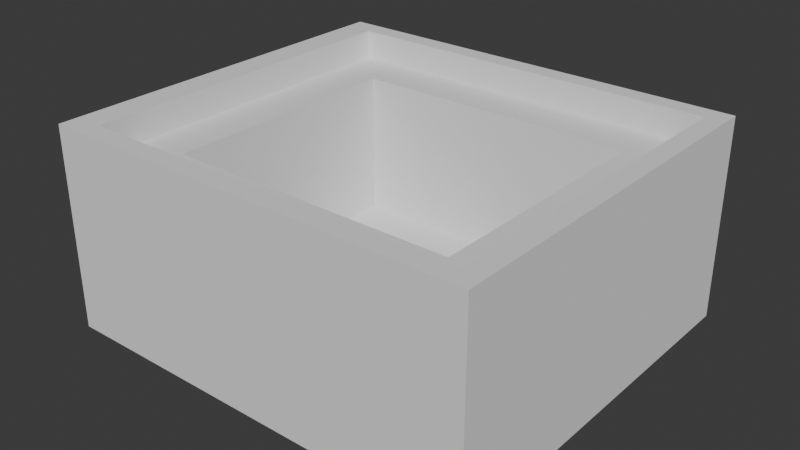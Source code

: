 # Source: Reset_Cover.blend  (saved by Blender 4.1.23; exported with 4.5.12 LTS)
import bpy
from mathutils import Matrix  # noqa: F401  (used for matrix-valued properties, if any)

bpy.ops.wm.read_factory_settings(use_empty=True)
scene = bpy.context.scene
scene.name = 'Scene'

# ---- world
world_world = bpy.data.worlds.new('World'); scene.world = world_world
world_world.use_nodes = True; world_world.node_tree.nodes.clear()
_N = world_world.node_tree.nodes; _L = world_world.node_tree.links
n0 = _N.new('ShaderNodeOutputWorld'); n0.name = 'World Output'; n0.location = (300, 300)
n1 = _N.new('ShaderNodeBackground'); n1.name = 'Background'; n1.location = (10, 300)
n1.inputs[0].default_value = (0.05088, 0.05088, 0.05088, 1.0)
_L.new(n1.outputs[0], n0.inputs[0])
n0.is_active_output = True
world_world.color = (0.05088, 0.05088, 0.05088)
world_world.use_sun_shadow = False
world_world.sun_shadow_jitter_overblur = 0.0

# ---- meshes
me_cube_059 = bpy.data.meshes.new('Cube.059')
me_cube_059.from_pydata([(0.0, 4.0, -6.357e-08), (0.0, 4.0, 0.3), (4.5, 4.0, 1.367e-06), (4.5, 4.0, 0.3), (0.0, 1.042e-14, -2.384e-07), (0.0, 5.59e-06, 0.3), (4.5, 3.04e-06, 1.192e-06), (4.5, 8.63e-06, 0.3), (0.3, 4.0, 0.3), (0.8, 4.0, 0.3), (3.8, 4.0, 0.3), (4.3, 4.0, 0.3), (4.5, 3.8, 0.3), (4.5, 3.3, 0.3), (4.5, 0.7, 0.3), (4.5, 0.2, 0.3), (4.3, 8.034e-06, 0.3), (3.8, 7.437e-06, 0.3), (0.8, 6.782e-06, 0.3), (0.3, 6.186e-06, 0.3), (0.0, 0.2, 0.3), (0.0, 0.7, 0.3), (0.0, 3.3, 0.3), (0.0, 3.8, 0.3), (3.8, 0.7, 0.3), (0.8, 0.7, 0.3), (3.8, 3.3, 0.3), (0.8, 3.3, 0.3), (4.3, 4.0, 1.8), (4.5, 4.0, 1.8), (4.5, 0.2, 1.8), (4.5, 8.564e-06, 1.8), (0.3, 6.12e-06, 1.8), (-1.669e-06, 5.524e-06, 1.8), (-1.669e-06, 3.8, 1.8), (-1.669e-06, 4.0, 1.8), (0.3, 4.0, 1.8), (0.8, 4.0, 1.8), (3.8, 4.0, 1.8), (4.5, 3.8, 1.8), (4.5, 3.3, 1.8), (4.5, 0.7, 1.8), (4.3, 7.968e-06, 1.8), (3.8, 7.372e-06, 1.8), (0.8, 6.716e-06, 1.8), (-1.669e-06, 0.2, 1.8), (-1.669e-06, 0.7, 1.8), (-1.669e-06, 3.3, 1.8), (0.3, 0.2, 1.8), (4.3, 0.2, 1.8), (3.8, 0.2, 1.8), (0.8, 0.2, 1.8), (0.3, 0.7, 1.8), (4.3, 0.7, 1.8), (3.8, 0.7, 1.8), (0.8, 0.7, 1.8), (0.3, 3.3, 1.8), (4.3, 3.3, 1.8), (3.8, 3.3, 1.8), (0.8, 3.3, 1.8), (0.3, 3.8, 1.8), (4.3, 3.8, 1.8), (3.8, 3.8, 1.8), (0.8, 3.8, 1.8), (4.3, 4.0, 2.1), (4.5, 4.0, 2.1), (4.5, 0.2, 2.1), (4.5, 8.551e-06, 2.1), (0.3, 6.107e-06, 2.1), (-1.907e-06, 5.511e-06, 2.1), (-1.907e-06, 3.8, 2.1), (-1.907e-06, 4.0, 2.1), (0.3, 4.0, 2.1), (0.8, 4.0, 2.1), (3.8, 4.0, 2.1), (4.5, 3.8, 2.1), (4.5, 3.3, 2.1), (4.5, 0.7, 2.1), (4.3, 7.955e-06, 2.1), (3.8, 7.359e-06, 2.1), (0.8, 6.703e-06, 2.1), (-1.907e-06, 0.2, 2.1), (-1.907e-06, 0.7, 2.1), (-1.907e-06, 3.3, 2.1), (0.3, 0.2, 2.1), (4.3, 0.2, 2.1), (3.8, 0.2, 2.1), (0.8, 0.2, 2.1), (0.3, 0.7, 2.1), (4.3, 0.7, 2.1), (0.3, 3.3, 2.1), (4.3, 3.3, 2.1), (0.3, 3.8, 2.1), (4.3, 3.8, 2.1), (3.8, 3.8, 2.1), (0.8, 3.8, 2.1)], [], [(0, 1, 8, 9, 10, 11, 3, 2), (2, 3, 12, 13, 14, 15, 7, 6), (6, 7, 16, 17, 18, 19, 5, 4), (4, 5, 20, 21, 22, 23, 1, 0), (2, 6, 4, 0), (9, 8, 36, 37), (16, 7, 31, 42), (26, 24, 54, 58), (7, 15, 30, 31), (23, 22, 47, 34), (8, 1, 35, 36), (15, 14, 41, 30), (27, 26, 58, 59), (22, 21, 46, 47), (1, 23, 34, 35), (14, 13, 40, 41), (21, 20, 45, 46), (13, 12, 39, 40), (3, 11, 28, 29), (20, 5, 33, 45), (24, 26, 27, 25), (12, 3, 29, 39), (19, 18, 44, 32), (5, 19, 32, 33), (11, 10, 38, 28), (18, 17, 43, 44), (10, 9, 37, 38), (24, 25, 55, 54), (17, 16, 42, 43), (25, 27, 59, 55), (30, 41, 77, 66), (52, 56, 90, 88), (51, 48, 84, 87), (62, 61, 93, 94), (41, 40, 76, 77), (50, 51, 87, 86), (40, 39, 75, 76), (49, 50, 86, 85), (39, 29, 65, 75), (57, 53, 89, 91), (49, 53, 54, 50), (50, 54, 55, 51), (51, 55, 52, 48), (28, 38, 74, 64), (53, 57, 58, 54), (55, 59, 56, 52), (48, 52, 88, 84), (57, 61, 62, 58), (58, 62, 63, 59), (59, 63, 60, 56), (38, 37, 73, 74), (34, 47, 83, 70), (37, 36, 72, 73), (47, 46, 82, 83), (92, 72, 71, 70), (68, 84, 81, 69), (84, 88, 82, 81), (88, 90, 83, 82), (90, 92, 70, 83), (67, 66, 85, 78), (78, 85, 86, 79), (79, 86, 87, 80), (80, 87, 84, 68), (66, 77, 89, 85), (77, 76, 91, 89), (76, 75, 93, 91), (75, 65, 64, 93), (93, 64, 74, 94), (94, 74, 73, 95), (95, 73, 72, 92), (63, 62, 94, 95), (61, 57, 91, 93), (42, 31, 67, 78), (60, 63, 95, 92), (43, 42, 78, 79), (29, 28, 64, 65), (44, 43, 79, 80), (31, 30, 66, 67), (56, 60, 92, 90), (32, 44, 80, 68), (33, 32, 68, 69), (45, 33, 69, 81), (35, 34, 70, 71), (46, 45, 81, 82), (53, 49, 85, 89), (36, 35, 71, 72)])
_uv = me_cube_059.uv_layers.new(name='UVMap')
_uv.uv.foreach_set('vector', [0.375, 0.0, 0.625, 0.0, 0.625, 0.05, 0.625, 0.1, 0.625, 0.15, 0.625, 0.2, 0.625, 0.25, 0.375, 0.25, 0.375, 0.25, 0.625, 0.25, 0.625, 0.3, 0.625, 0.35, 0.625, 0.4, 0.625, 0.45, 0.625, 0.5, 0.375, 0.5, 0.375, 0.5, 0.625, 0.5, 0.625, 0.55, 0.625, 0.6, 0.625, 0.65, 0.625, 0.7, 0.625, 0.75, 0.375, 0.75, 0.375, 0.75, 0.625, 0.75, 0.625, 0.8, 0.625, 0.85, 0.625, 0.9, 0.625, 0.95, 0.625, 1.0, 0.375, 1.0, 0.125, 0.5, 0.375, 0.5, 0.375, 0.75, 0.125, 0.75, 0.625, 0.1, 0.625, 0.05, 0.625, 0.05, 0.625, 0.1, 0.625, 0.55, 0.625, 0.5, 0.625, 0.5, 0.625, 0.55, 0.775, 0.6, 0.725, 0.6, 0.725, 0.6, 0.775, 0.6, 0.625, 0.5, 0.625, 0.45, 0.625, 0.45, 0.625, 0.5, 0.625, 0.95, 0.625, 0.9, 0.625, 0.9, 0.625, 0.95, 0.625, 0.05, 0.625, 0.0, 0.625, 0.0, 0.625, 0.05, 0.625, 0.45, 0.625, 0.4, 0.625, 0.4, 0.625, 0.45, 0.775, 0.65, 0.775, 0.6, 0.775, 0.6, 0.775, 0.65, 0.625, 0.9, 0.625, 0.85, 0.625, 0.85, 0.625, 0.9, 0.625, 1.0, 0.625, 0.95, 0.625, 0.95, 0.625, 1.0, 0.625, 0.4, 0.625, 0.35, 0.625, 0.35, 0.625, 0.4, 0.625, 0.85, 0.625, 0.8, 0.625, 0.8, 0.625, 0.85, 0.625, 0.35, 0.625, 0.3, 0.625, 0.3, 0.625, 0.35, 0.625, 0.25, 0.625, 0.2, 0.625, 0.2, 0.625, 0.25, 0.625, 0.8, 0.625, 0.75, 0.625, 0.75, 0.625, 0.8, 0.725, 0.6, 0.775, 0.6, 0.775, 0.65, 0.725, 0.65, 0.625, 0.3, 0.625, 0.25, 0.625, 0.25, 0.625, 0.3, 0.625, 0.7, 0.625, 0.65, 0.625, 0.65, 0.625, 0.7, 0.625, 0.75, 0.625, 0.7, 0.625, 0.7, 0.625, 0.75, 0.625, 0.2, 0.625, 0.15, 0.625, 0.15, 0.625, 0.2, 0.625, 0.65, 0.625, 0.6, 0.625, 0.6, 0.625, 0.65, 0.625, 0.15, 0.625, 0.1, 0.625, 0.1, 0.625, 0.15, 0.725, 0.6, 0.725, 0.65, 0.725, 0.65, 0.725, 0.6, 0.625, 0.6, 0.625, 0.55, 0.625, 0.55, 0.625, 0.6, 0.725, 0.65, 0.775, 0.65, 0.775, 0.65, 0.725, 0.65, 0.625, 0.45, 0.625, 0.4, 0.625, 0.4, 0.625, 0.45, 0.725, 0.7, 0.775, 0.7, 0.775, 0.7, 0.725, 0.7, 0.675, 0.65, 0.675, 0.7, 0.675, 0.7, 0.675, 0.65, 0.825, 0.6, 0.825, 0.55, 0.825, 0.55, 0.825, 0.6, 0.625, 0.4, 0.625, 0.35, 0.625, 0.35, 0.625, 0.4, 0.675, 0.6, 0.675, 0.65, 0.675, 0.65, 0.675, 0.6, 0.625, 0.35, 0.625, 0.3, 0.625, 0.3, 0.625, 0.35, 0.675, 0.55, 0.675, 0.6, 0.675, 0.6, 0.675, 0.55, 0.625, 0.3, 0.625, 0.25, 0.625, 0.25, 0.625, 0.3, 0.775, 0.55, 0.725, 0.55, 0.725, 0.55, 0.775, 0.55, 0.675, 0.55, 0.725, 0.55, 0.725, 0.6, 0.675, 0.6, 0.675, 0.6, 0.725, 0.6, 0.725, 0.65, 0.675, 0.65, 0.675, 0.65, 0.725, 0.65, 0.725, 0.7, 0.675, 0.7, 0.625, 0.2, 0.625, 0.15, 0.625, 0.15, 0.625, 0.2, 0.725, 0.55, 0.775, 0.55, 0.775, 0.6, 0.725, 0.6, 0.725, 0.65, 0.775, 0.65, 0.775, 0.7, 0.725, 0.7, 0.675, 0.7, 0.725, 0.7, 0.725, 0.7, 0.675, 0.7, 0.775, 0.55, 0.825, 0.55, 0.825, 0.6, 0.775, 0.6, 0.775, 0.6, 0.825, 0.6, 0.825, 0.65, 0.775, 0.65, 0.775, 0.65, 0.825, 0.65, 0.825, 0.7, 0.775, 0.7, 0.625, 0.15, 0.625, 0.1, 0.625, 0.1, 0.625, 0.15, 0.625, 0.95, 0.625, 0.9, 0.625, 0.9, 0.625, 0.95, 0.625, 0.1, 0.625, 0.05, 0.625, 0.05, 0.625, 0.1, 0.625, 0.9, 0.625, 0.85, 0.625, 0.85, 0.625, 0.9, 0.825, 0.7, 0.875, 0.7, 0.875, 0.75, 0.825, 0.75, 0.625, 0.7, 0.675, 0.7, 0.675, 0.75, 0.625, 0.75, 0.675, 0.7, 0.725, 0.7, 0.725, 0.75, 0.675, 0.75, 0.725, 0.7, 0.775, 0.7, 0.775, 0.75, 0.725, 0.75, 0.775, 0.7, 0.825, 0.7, 0.825, 0.75, 0.775, 0.75, 0.625, 0.5, 0.675, 0.5, 0.675, 0.55, 0.625, 0.55, 0.625, 0.55, 0.675, 0.55, 0.675, 0.6, 0.625, 0.6, 0.625, 0.6, 0.675, 0.6, 0.675, 0.65, 0.625, 0.65, 0.625, 0.65, 0.675, 0.65, 0.675, 0.7, 0.625, 0.7, 0.675, 0.5, 0.725, 0.5, 0.725, 0.55, 0.675, 0.55, 0.725, 0.5, 0.775, 0.5, 0.775, 0.55, 0.725, 0.55, 0.775, 0.5, 0.825, 0.5, 0.825, 0.55, 0.775, 0.55, 0.825, 0.5, 0.875, 0.5, 0.875, 0.55, 0.825, 0.55, 0.825, 0.55, 0.875, 0.55, 0.875, 0.6, 0.825, 0.6, 0.825, 0.6, 0.875, 0.6, 0.875, 0.65, 0.825, 0.65, 0.825, 0.65, 0.875, 0.65, 0.875, 0.7, 0.825, 0.7, 0.825, 0.65, 0.825, 0.6, 0.825, 0.6, 0.825, 0.65, 0.825, 0.55, 0.775, 0.55, 0.775, 0.55, 0.825, 0.55, 0.625, 0.55, 0.625, 0.5, 0.625, 0.5, 0.625, 0.55, 0.825, 0.7, 0.825, 0.65, 0.825, 0.65, 0.825, 0.7, 0.625, 0.6, 0.625, 0.55, 0.625, 0.55, 0.625, 0.6, 0.625, 0.25, 0.625, 0.2, 0.625, 0.2, 0.625, 0.25, 0.625, 0.65, 0.625, 0.6, 0.625, 0.6, 0.625, 0.65, 0.625, 0.5, 0.625, 0.45, 0.625, 0.45, 0.625, 0.5, 0.775, 0.7, 0.825, 0.7, 0.825, 0.7, 0.775, 0.7, 0.625, 0.7, 0.625, 0.65, 0.625, 0.65, 0.625, 0.7, 0.625, 0.75, 0.625, 0.7, 0.625, 0.7, 0.625, 0.75, 0.625, 0.8, 0.625, 0.75, 0.625, 0.75, 0.625, 0.8, 0.625, 1.0, 0.625, 0.95, 0.625, 0.95, 0.625, 1.0, 0.625, 0.85, 0.625, 0.8, 0.625, 0.8, 0.625, 0.85, 0.725, 0.55, 0.675, 0.55, 0.675, 0.55, 0.725, 0.55, 0.625, 0.05, 0.625, 0.0, 0.625, 0.0, 0.625, 0.05])
me_cube_059.update()

# ---- objects
ob_reset_cover = bpy.data.objects.new('Reset_Cover', me_cube_059)

# ---- transforms, parenting, visibility, modifiers, constraints
ob_reset_cover.location = (0.0, 0.0, 0.0)

# ---- collection membership
scene.collection.objects.link(ob_reset_cover)

# ---- scene / render settings (as saved in the file)
scene.frame_start = 1; scene.frame_end = 250; scene.frame_set(1)
scene.render.engine = 'BLENDER_EEVEE_NEXT'
scene.cycles.sampling_pattern = 'TABULATED_SOBOL'
scene.eevee.ray_tracing_options.trace_max_roughness = 0.0
scene.unit_settings.scale_length = 0.01
bpy.context.view_layer.update()

# ---- added for rendering (the .blend has no active camera and no usable light): camera, sun
cam_auto = bpy.data.cameras.new('AutoCamera')
cam_auto.lens = 50.0
cam_auto.sensor_width = 36.0
cam_auto.clip_end = 1000.0
ob_auto_camera = bpy.data.objects.new('AutoCamera', cam_auto)
scene.collection.objects.link(ob_auto_camera)
ob_auto_camera.location = (8.14971, -5.07966, 5.76977)
ob_auto_camera.rotation_euler = (1.09748, -7.21219e-08, 0.694738)
scene.camera = ob_auto_camera
light_auto_sun = bpy.data.lights.new('AutoSun', 'SUN')
light_auto_sun.energy = 3.0
light_auto_sun.angle = 0.0523599
ob_auto_sun = bpy.data.objects.new('AutoSun', light_auto_sun)
scene.collection.objects.link(ob_auto_sun)
ob_auto_sun.rotation_euler = (0.872665, 0.174533, 0.523599)
bpy.context.view_layer.update()
